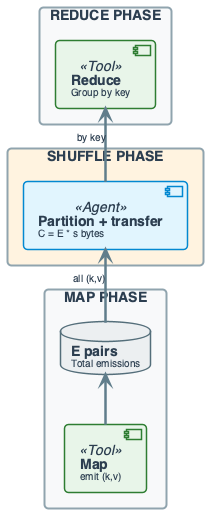

The diagram above was rendered by PlantUML. Its source (embedded in the PNG):
@startuml
'=================================================
' SHUFFLE COST - C = E x s (flow)
' Map emissions -> Shuffle -> Reducers
'=================================================

left to right direction
skinparam linetype ortho
skinparam shadowing false
skinparam roundcorner 8
skinparam handwritten false
skinparam nodesep 50
skinparam ranksep 45

skinparam defaultFontName "Segoe UI, Helvetica, sans-serif"
skinparam defaultFontSize 16
skinparam defaultFontColor #2C3E50

skinparam rectangle {
    BackgroundColor #F8F9FA
    BorderColor #90A4AE
    BorderThickness 2
    FontSize 14
    Padding 14
}
skinparam component {
    BackgroundColor #FFFFFF
    BorderColor #78909C
    BorderThickness 1.5
    FontSize 14
    Padding 12
}
skinparam database {
    BackgroundColor #ECEFF1
    BorderColor #546E7A
    BorderThickness 1.5
    FontSize 14
}
skinparam arrow {
    Color #607D8B
    Thickness 2.5
    FontSize 11
}

skinparam component<<Tool>> {
    BackgroundColor #E8F5E9
    BorderColor #2E7D32
}
skinparam component<<Agent>> {
    BackgroundColor #E1F5FE
    BorderColor #0288D1
}

rectangle "MAP PHASE" #F8F9FA {
    component "**Map**\n<size:10>emit (k,v)</size>" as MAP <<Tool>>
    database "**E pairs**\n<size:10>Total emissions</size>" as E
    MAP -right-> E
}

rectangle "SHUFFLE PHASE" #FFF3E0 {
    component "**Partition + transfer**\n<size:10>C = E * s bytes</size>" as SHUF <<Agent>>
}

rectangle "REDUCE PHASE" #F8F9FA {
    component "**Reduce**\n<size:10>Group by key</size>" as RED <<Tool>>
}

E -right-> SHUF : <size:10>all (k,v)</size>
SHUF -right-> RED : <size:10>by key</size>

@enduml